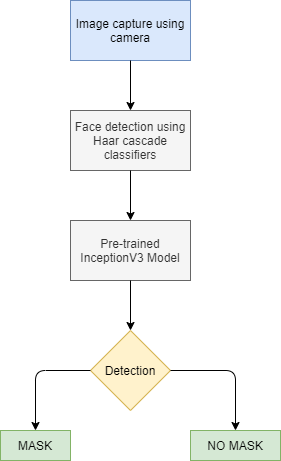

The diagram above was exported from draw.io. Its source (the exported page's mxGraphModel, read from the mxfile embedded in the PNG):
<mxGraphModel dx="782" dy="437" grid="1" gridSize="10" guides="1" tooltips="1" connect="1" arrows="1" fold="1" page="1" pageScale="1" pageWidth="827" pageHeight="1169" math="0" shadow="0">
  <root>
    <mxCell id="0" />
    <mxCell id="1" parent="0" />
    <mxCell id="GiBgbdlpyg_7WUo_6RQc-1" value="Image capture using camera" style="rounded=0;whiteSpace=wrap;html=1;fillColor=#dae8fc;strokeColor=#6c8ebf;" vertex="1" parent="1">
      <mxGeometry x="320" y="30" width="120" height="60" as="geometry" />
    </mxCell>
    <mxCell id="GiBgbdlpyg_7WUo_6RQc-2" value="Face detection using Haar cascade classifiers" style="rounded=0;whiteSpace=wrap;html=1;fillColor=#f5f5f5;strokeColor=#666666;fontColor=#333333;" vertex="1" parent="1">
      <mxGeometry x="320" y="140" width="120" height="60" as="geometry" />
    </mxCell>
    <mxCell id="GiBgbdlpyg_7WUo_6RQc-3" value="Pre-trained InceptionV3 Model" style="rounded=0;whiteSpace=wrap;html=1;fillColor=#f5f5f5;strokeColor=#666666;fontColor=#333333;" vertex="1" parent="1">
      <mxGeometry x="320" y="250" width="120" height="60" as="geometry" />
    </mxCell>
    <mxCell id="GiBgbdlpyg_7WUo_6RQc-4" value="" style="endArrow=classic;html=1;exitX=0.5;exitY=1;exitDx=0;exitDy=0;" edge="1" parent="1" source="GiBgbdlpyg_7WUo_6RQc-1" target="GiBgbdlpyg_7WUo_6RQc-2">
      <mxGeometry width="50" height="50" relative="1" as="geometry">
        <mxPoint x="380" y="260" as="sourcePoint" />
        <mxPoint x="430" y="210" as="targetPoint" />
      </mxGeometry>
    </mxCell>
    <mxCell id="GiBgbdlpyg_7WUo_6RQc-5" value="" style="endArrow=classic;html=1;exitX=0.5;exitY=1;exitDx=0;exitDy=0;entryX=0.5;entryY=0;entryDx=0;entryDy=0;" edge="1" parent="1" source="GiBgbdlpyg_7WUo_6RQc-2" target="GiBgbdlpyg_7WUo_6RQc-3">
      <mxGeometry width="50" height="50" relative="1" as="geometry">
        <mxPoint x="380" y="260" as="sourcePoint" />
        <mxPoint x="430" y="210" as="targetPoint" />
      </mxGeometry>
    </mxCell>
    <mxCell id="GiBgbdlpyg_7WUo_6RQc-6" value="" style="endArrow=classic;html=1;exitX=0.5;exitY=1;exitDx=0;exitDy=0;" edge="1" parent="1" source="GiBgbdlpyg_7WUo_6RQc-3">
      <mxGeometry width="50" height="50" relative="1" as="geometry">
        <mxPoint x="380" y="360" as="sourcePoint" />
        <mxPoint x="380" y="360" as="targetPoint" />
      </mxGeometry>
    </mxCell>
    <mxCell id="GiBgbdlpyg_7WUo_6RQc-7" value="Detection" style="rhombus;whiteSpace=wrap;html=1;fillColor=#fff2cc;strokeColor=#d6b656;" vertex="1" parent="1">
      <mxGeometry x="340" y="360" width="80" height="80" as="geometry" />
    </mxCell>
    <mxCell id="GiBgbdlpyg_7WUo_6RQc-9" value="NO MASK" style="rounded=0;whiteSpace=wrap;html=1;fillColor=#d5e8d4;strokeColor=#82b366;" vertex="1" parent="1">
      <mxGeometry x="440" y="460" width="90" height="30" as="geometry" />
    </mxCell>
    <mxCell id="GiBgbdlpyg_7WUo_6RQc-10" value="MASK" style="rounded=0;whiteSpace=wrap;html=1;fillColor=#d5e8d4;strokeColor=#82b366;" vertex="1" parent="1">
      <mxGeometry x="250" y="460" width="70" height="30" as="geometry" />
    </mxCell>
    <mxCell id="GiBgbdlpyg_7WUo_6RQc-11" value="" style="endArrow=classic;html=1;exitX=0;exitY=0.5;exitDx=0;exitDy=0;entryX=0.5;entryY=0;entryDx=0;entryDy=0;" edge="1" parent="1" source="GiBgbdlpyg_7WUo_6RQc-7" target="GiBgbdlpyg_7WUo_6RQc-10">
      <mxGeometry width="50" height="50" relative="1" as="geometry">
        <mxPoint x="380" y="360" as="sourcePoint" />
        <mxPoint x="300" y="440" as="targetPoint" />
        <Array as="points">
          <mxPoint x="285" y="400" />
        </Array>
      </mxGeometry>
    </mxCell>
    <mxCell id="GiBgbdlpyg_7WUo_6RQc-12" value="" style="endArrow=classic;html=1;exitX=1;exitY=0.5;exitDx=0;exitDy=0;entryX=0.5;entryY=0;entryDx=0;entryDy=0;" edge="1" parent="1" source="GiBgbdlpyg_7WUo_6RQc-7" target="GiBgbdlpyg_7WUo_6RQc-9">
      <mxGeometry width="50" height="50" relative="1" as="geometry">
        <mxPoint x="380" y="360" as="sourcePoint" />
        <mxPoint x="430" y="310" as="targetPoint" />
        <Array as="points">
          <mxPoint x="485" y="400" />
        </Array>
      </mxGeometry>
    </mxCell>
  </root>
</mxGraphModel>